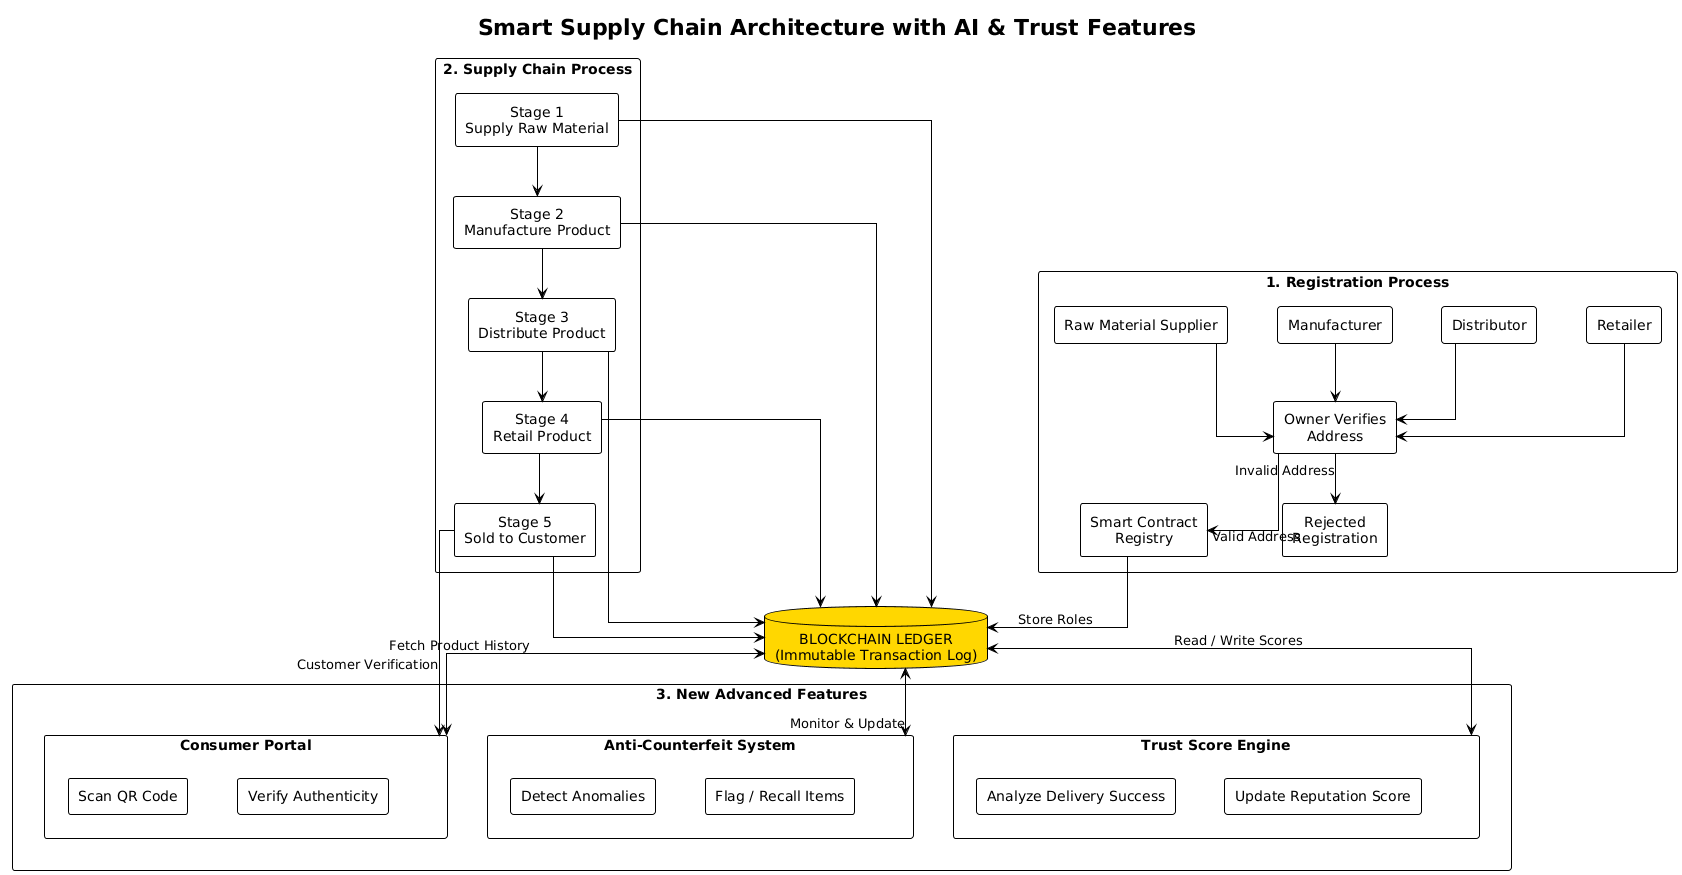

The diagram above was rendered by PlantUML. Its source (embedded in the PNG):
@startuml
!theme plain
skinparam defaultTextAlignment center
skinparam linetype ortho
skinparam nodesep 50
skinparam ranksep 50

skinparam rectangle {
  BackgroundColor White
  BorderColor Black
}

title Smart Supply Chain Architecture with AI & Trust Features

' =========================
' 1. REGISTRATION PROCESS
' =========================
rectangle "1. Registration Process" {

  rectangle "Raw Material Supplier" as RMS
  rectangle "Manufacturer" as MAN
  rectangle "Distributor" as DIS
  rectangle "Retailer" as RET

  rectangle "Owner Verifies\nAddress" as Check
  rectangle "Smart Contract\nRegistry" as Registry
  rectangle "Rejected\nRegistration" as Reject

  RMS --> Check
  MAN --> Check
  DIS --> Check
  RET --> Check

  Check --> Registry : Valid Address
  Check --> Reject : Invalid Address
}

' =========================
' 2. SUPPLY CHAIN PROCESS
' =========================
rectangle "2. Supply Chain Process" {

  rectangle "Stage 1\nSupply Raw Material" as S1
  rectangle "Stage 2\nManufacture Product" as S2
  rectangle "Stage 3\nDistribute Product" as S3
  rectangle "Stage 4\nRetail Product" as S4
  rectangle "Stage 5\nSold to Customer" as S5

  S1 --> S2
  S2 --> S3
  S3 --> S4
  S4 --> S5
}

' =========================
' 3. ADVANCED FEATURES
' =========================
rectangle "3. New Advanced Features" {

  rectangle "Trust Score Engine" as TSE {
    rectangle "Analyze Delivery Success"
    rectangle "Update Reputation Score"
  }

  rectangle "Anti-Counterfeit System" as ACS {
    rectangle "Detect Anomalies"
    rectangle "Flag / Recall Items"
  }

  rectangle "Consumer Portal" as CP {
    rectangle "Scan QR Code"
    rectangle "Verify Authenticity"
  }
}

' =========================
' BLOCKCHAIN LEDGER
' =========================
database "BLOCKCHAIN LEDGER\n(Immutable Transaction Log)" as Ledger #Gold

' =========================
' CONNECTIONS
' =========================
Registry --> Ledger : Store Roles

S1 --> Ledger
S2 --> Ledger
S3 --> Ledger
S4 --> Ledger
S5 --> Ledger

Ledger <--> TSE : Read / Write Scores
Ledger <--> ACS : Monitor & Update
Ledger <--> CP  : Fetch Product History

S5 --> CP : Customer Verification
@enduml